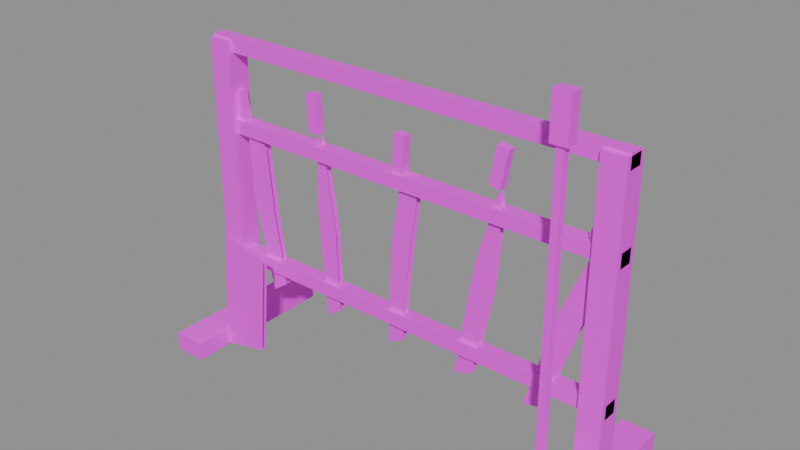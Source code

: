 # Source: prop.weapon_rack.blend  (saved by Blender 5.2.45; exported with 4.5.12 LTS)
import bpy
from mathutils import Matrix  # noqa: F401  (used for matrix-valued properties, if any)

bpy.ops.wm.read_factory_settings(use_empty=True)
scene = bpy.context.scene
scene.name = 'Scene'

# ---- images (referenced by path relative to the original .blend; pixels are not part of the script)
import os
ASSET_DIR = os.environ.get("B2B_ASSET_DIR", "")  # directory of the original .blend (textures are referenced by path, not embedded)
HERE = os.path.dirname(os.path.abspath(__file__))  # packed textures are extracted next to this script under _unpacked/

def load_image(name, relpath, width, height, colorspace="sRGB"):
    """Load a texture the original file referenced (path relative to the .blend, or extracted next to this script)."""
    p = next((c for c in (os.path.join(HERE, relpath), os.path.join(ASSET_DIR, relpath)) if relpath and os.path.exists(c)), "")
    if p:
        img = bpy.data.images.load(p, check_existing=True)
        img.name = name
    else:  # same state as the original file: an image datablock whose file is absent (Cycles renders it pink)
        img = bpy.data.images.new(name, width, height)
        img.source = "FILE"
        img.filepath = "//" + (relpath or name)
    img.colorspace_settings.name = colorspace
    return img
img_palette_png = load_image('palette.png', 'palette.png', 1024, 1024, 'sRGB')

# ---- materials (node trees are filled in below, after node groups)
mat_palette = bpy.data.materials.new('palette')

# ---- material node trees
mat_palette.use_nodes = True; mat_palette.node_tree.nodes.clear()
_N = mat_palette.node_tree.nodes; _L = mat_palette.node_tree.links
n0 = _N.new('ShaderNodeBsdfPrincipled'); n0.name = 'Principled BSDF'; n0.location = (-200, 100)
n0.inputs[10].default_value = 0.005
n1 = _N.new('ShaderNodeOutputMaterial'); n1.name = 'Material Output'; n1.location = (200, 100)
n2 = _N.new('ShaderNodeTexImage'); n2.name = 'Image Texture'; n2.location = (0, 0)
n2.image = img_palette_png
n2.interpolation = 'Closest'
_L.new(n0.outputs[0], n1.inputs[0])
_L.new(n2.outputs[0], n0.inputs[0])
n1.is_active_output = True

# ---- meshes
me_weapon_rack = bpy.data.meshes.new('weapon_rack')
me_weapon_rack.from_pydata([(-0.95, -0.05, 0.0), (-0.95, -0.05, 1.35), (-0.95, 0.05, 0.0), (-0.95, 0.05, 1.35), (-0.85, -0.05, 0.0), (-0.85, -0.05, 1.35), (-0.85, 0.05, 0.0), (-0.85, 0.05, 1.35), (-0.97, -0.35, 0.0), (-0.97, -0.35, 0.08), (-0.97, 0.35, 0.0), (-0.97, 0.35, 0.08), (-0.83, -0.35, 0.0), (-0.83, -0.35, 0.08), (-0.83, 0.35, 0.0), (-0.83, 0.35, 0.08), (0.85, -0.05, 0.0), (0.85, -0.05, 1.35), (0.85, 0.05, 0.0), (0.85, 0.05, 1.35), (0.95, -0.05, 0.0), (0.95, -0.05, 1.35), (0.95, 0.05, 0.0), (0.95, 0.05, 1.35), (0.83, -0.35, 0.0), (0.83, -0.35, 0.08), (0.83, 0.35, 0.0), (0.83, 0.35, 0.08), (0.97, -0.35, 0.0), (0.97, -0.35, 0.08), (0.97, 0.35, 0.0), (0.97, 0.35, 0.08), (-0.95, -0.03, 0.35), (-0.95, -0.03, 0.41), (-0.95, 0.03, 0.35), (-0.95, 0.03, 0.41), (0.95, -0.03, 0.35), (0.95, -0.03, 0.41), (0.95, 0.03, 0.35), (0.95, 0.03, 0.41), (-0.95, -0.03, 0.95), (-0.95, -0.03, 1.01), (-0.95, 0.03, 0.95), (-0.95, 0.03, 1.01), (0.95, -0.03, 0.95), (0.95, -0.03, 1.01), (0.95, 0.03, 0.95), (0.95, 0.03, 1.01), (-0.95, -0.03, 1.3), (-0.95, -0.03, 1.36), (-0.95, 0.03, 1.3), (-0.95, 0.03, 1.36), (0.95, -0.03, 1.3), (0.95, -0.03, 1.36), (0.95, 0.03, 1.3), (0.95, 0.03, 1.36), (-0.7, -0.012, 0.25), (-0.6237, -0.012, 0.3045), (-0.674, -0.012, 0.6281), (-0.7016, -0.012, 0.9218), (-0.8065, -0.012, 0.9774), (-0.7888, -0.012, 0.6819), (-0.7, 0.012, 0.25), (-0.6237, 0.012, 0.3045), (-0.674, 0.012, 0.6281), (-0.7016, 0.012, 0.9218), (-0.8065, 0.012, 0.9774), (-0.7888, 0.012, 0.6819), (-0.8512, -0.018, 0.9692), (-0.8799, -0.018, 1.127), (-0.8512, 0.018, 0.9692), (-0.8799, 0.018, 1.127), (-0.802, -0.018, 0.9782), (-0.8307, -0.018, 1.136), (-0.802, 0.018, 0.9782), (-0.8307, 0.018, 1.136), (-0.38, -0.012, 0.25), (-0.3098, -0.012, 0.2943), (-0.3244, -0.012, 0.6586), (-0.3729, -0.012, 0.9799), (-0.4067, -0.012, 1.059), (-0.4191, -0.012, 0.734), (-0.38, 0.012, 0.25), (-0.3098, 0.012, 0.2943), (-0.3244, 0.012, 0.6586), (-0.3729, 0.012, 0.9799), (-0.4067, 0.012, 1.059), (-0.4191, 0.012, 0.734), (-0.4485, -0.018, 1.056), (-0.4581, -0.018, 1.216), (-0.4485, 0.018, 1.056), (-0.4581, 0.018, 1.216), (-0.3986, -0.018, 1.059), (-0.4082, -0.018, 1.219), (-0.3986, 0.018, 1.059), (-0.4082, 0.018, 1.219), (-0.05, -0.012, 0.25), (0.02338, -0.012, 0.2857), (0.05089, -0.012, 0.6249), (0.09043, -0.012, 0.9274), (0.01691, -0.012, 1.008), (-0.03262, -0.012, 0.7062), (-0.05, 0.012, 0.25), (0.02338, 0.012, 0.2857), (0.05089, 0.012, 0.6249), (0.09043, 0.012, 0.9274), (0.01691, 0.012, 1.008), (-0.03262, 0.012, 0.7062), (-0.02435, -0.018, 1.01), (-0.01476, -0.018, 1.17), (-0.02435, 0.018, 1.01), (-0.01476, 0.018, 1.17), (0.02556, -0.018, 1.007), (0.03515, -0.018, 1.167), (0.02556, 0.018, 1.007), (0.03515, 0.018, 1.167), (0.28, -0.012, 0.25), (0.3637, -0.012, 0.2754), (0.4402, -0.012, 0.6525), (0.4704, -0.012, 0.9924), (0.455, -0.012, 1.081), (0.3614, -0.012, 0.7532), (0.28, 0.012, 0.25), (0.3637, 0.012, 0.2754), (0.4402, 0.012, 0.6525), (0.4704, 0.012, 0.9924), (0.455, 0.012, 1.081), (0.3614, 0.012, 0.7532), (0.4124, -0.018, 1.089), (0.441, -0.018, 1.247), (0.4124, 0.018, 1.089), (0.441, 0.018, 1.247), (0.4616, -0.018, 1.08), (0.4902, -0.018, 1.238), (0.4616, 0.018, 1.08), (0.4902, 0.018, 1.238), (0.6, -0.012, 0.25), (0.6799, -0.012, 0.2672), (0.7933, -0.012, 0.6097), (0.9085, -0.012, 0.9097), (0.8573, -0.012, 1.009), (0.7326, -0.012, 0.7124), (0.6, 0.012, 0.25), (0.6799, 0.012, 0.2672), (0.7933, 0.012, 0.6097), (0.9085, 0.012, 0.9097), (0.8573, 0.012, 1.009), (0.7326, 0.012, 0.7124), (0.8178, -0.018, 1.022), (0.8651, -0.018, 1.175), (0.8178, 0.018, 1.022), (0.8651, 0.018, 1.175), (0.8655, -0.018, 1.007), (0.9128, -0.018, 1.16), (0.8655, 0.018, 1.007), (0.9128, 0.018, 1.16), (0.78, -0.2, 0.0), (0.78, -0.2, 1.4), (0.78, -0.17, 0.0), (0.78, -0.17, 1.4), (0.81, -0.2, 0.0), (0.81, -0.2, 1.4), (0.81, -0.17, 0.0), (0.81, -0.17, 1.4), (0.76, -0.21, 1.4), (0.76, -0.21, 1.58), (0.76, -0.16, 1.4), (0.76, -0.16, 1.58), (0.83, -0.21, 1.4), (0.83, -0.21, 1.58), (0.83, -0.16, 1.4), (0.83, -0.16, 1.58), (-0.85, -0.18, 0.0), (-0.62, -0.18, 0.05), (-0.58, -0.18, 0.5), (-0.8, -0.18, 0.55), (-0.8, -0.16, 0.55), (-0.58, -0.16, 0.5), (-0.62, -0.16, 0.05), (-0.85, -0.16, 0.0)], [], [(0, 1, 3, 2), (2, 3, 7, 6), (6, 7, 5, 4), (4, 5, 1, 0), (2, 6, 4, 0), (7, 3, 1, 5), (8, 9, 11, 10), (10, 11, 15, 14), (14, 15, 13, 12), (12, 13, 9, 8), (10, 14, 12, 8), (15, 11, 9, 13), (16, 17, 19, 18), (18, 19, 23, 22), (22, 23, 21, 20), (20, 21, 17, 16), (18, 22, 20, 16), (23, 19, 17, 21), (24, 25, 27, 26), (26, 27, 31, 30), (30, 31, 29, 28), (28, 29, 25, 24), (26, 30, 28, 24), (31, 27, 25, 29), (32, 33, 35, 34), (34, 35, 39, 38), (38, 39, 37, 36), (36, 37, 33, 32), (34, 38, 36, 32), (39, 35, 33, 37), (40, 41, 43, 42), (42, 43, 47, 46), (46, 47, 45, 44), (44, 45, 41, 40), (42, 46, 44, 40), (47, 43, 41, 45), (48, 49, 51, 50), (50, 51, 55, 54), (54, 55, 53, 52), (52, 53, 49, 48), (50, 54, 52, 48), (55, 51, 49, 53), (56, 57, 58, 59, 60, 61), (62, 67, 66, 65, 64, 63), (68, 69, 71, 70), (70, 71, 75, 74), (74, 75, 73, 72), (72, 73, 69, 68), (70, 74, 72, 68), (75, 71, 69, 73), (76, 77, 78, 79, 80, 81), (82, 87, 86, 85, 84, 83), (88, 89, 91, 90), (90, 91, 95, 94), (94, 95, 93, 92), (92, 93, 89, 88), (90, 94, 92, 88), (95, 91, 89, 93), (96, 97, 98, 99, 100, 101), (102, 107, 106, 105, 104, 103), (108, 109, 111, 110), (110, 111, 115, 114), (114, 115, 113, 112), (112, 113, 109, 108), (110, 114, 112, 108), (115, 111, 109, 113), (116, 117, 118, 119, 120, 121), (122, 127, 126, 125, 124, 123), (128, 129, 131, 130), (130, 131, 135, 134), (134, 135, 133, 132), (132, 133, 129, 128), (130, 134, 132, 128), (135, 131, 129, 133), (136, 137, 138, 139, 140, 141), (142, 147, 146, 145, 144, 143), (148, 149, 151, 150), (150, 151, 155, 154), (154, 155, 153, 152), (152, 153, 149, 148), (150, 154, 152, 148), (155, 151, 149, 153), (156, 157, 159, 158), (158, 159, 163, 162), (162, 163, 161, 160), (160, 161, 157, 156), (158, 162, 160, 156), (163, 159, 157, 161), (164, 165, 167, 166), (166, 167, 171, 170), (170, 171, 169, 168), (168, 169, 165, 164), (166, 170, 168, 164), (171, 167, 165, 169), (172, 173, 174, 175), (176, 177, 178, 179)])
_uv = me_weapon_rack.uv_layers.new(name='UVMap')
_uv.uv.foreach_set('vector', [0.8125, 0.7222, 0.8125, 0.7222, 0.8125, 0.7222, 0.8125, 0.7222, 0.8125, 0.7222, 0.8125, 0.7222, 0.8125, 0.7222, 0.8125, 0.7222, 0.8125, 0.7222, 0.8125, 0.7222, 0.8125, 0.7222, 0.8125, 0.7222, 0.8125, 0.7222, 0.8125, 0.7222, 0.8125, 0.7222, 0.8125, 0.7222, 0.8125, 0.7222, 0.8125, 0.7222, 0.8125, 0.7222, 0.8125, 0.7222, 0.8125, 0.7222, 0.8125, 0.7222, 0.8125, 0.7222, 0.8125, 0.7222, 0.8125, 0.7222, 0.8125, 0.7222, 0.8125, 0.7222, 0.8125, 0.7222, 0.8125, 0.7222, 0.8125, 0.7222, 0.8125, 0.7222, 0.8125, 0.7222, 0.8125, 0.7222, 0.8125, 0.7222, 0.8125, 0.7222, 0.8125, 0.7222, 0.8125, 0.7222, 0.8125, 0.7222, 0.8125, 0.7222, 0.8125, 0.7222, 0.8125, 0.7222, 0.8125, 0.7222, 0.8125, 0.7222, 0.8125, 0.7222, 0.8125, 0.7222, 0.8125, 0.7222, 0.8125, 0.7222, 0.8125, 0.7222, 0.8125, 0.7222, 0.8125, 0.7222, 0.8125, 0.7222, 0.8125, 0.7222, 0.8125, 0.7222, 0.8125, 0.7222, 0.8125, 0.7222, 0.8125, 0.7222, 0.8125, 0.7222, 0.8125, 0.7222, 0.8125, 0.7222, 0.8125, 0.7222, 0.8125, 0.7222, 0.8125, 0.7222, 0.8125, 0.7222, 0.8125, 0.7222, 0.8125, 0.7222, 0.8125, 0.7222, 0.8125, 0.7222, 0.8125, 0.7222, 0.8125, 0.7222, 0.8125, 0.7222, 0.8125, 0.7222, 0.8125, 0.7222, 0.8125, 0.7222, 0.8125, 0.7222, 0.8125, 0.7222, 0.8125, 0.7222, 0.8125, 0.7222, 0.8125, 0.7222, 0.8125, 0.7222, 0.8125, 0.7222, 0.8125, 0.7222, 0.8125, 0.7222, 0.8125, 0.7222, 0.8125, 0.7222, 0.8125, 0.7222, 0.8125, 0.7222, 0.8125, 0.7222, 0.8125, 0.7222, 0.8125, 0.7222, 0.8125, 0.7222, 0.8125, 0.7222, 0.8125, 0.7222, 0.8125, 0.7222, 0.8125, 0.7222, 0.8125, 0.7222, 0.8125, 0.7222, 0.6875, 0.7222, 0.6875, 0.7222, 0.6875, 0.7222, 0.6875, 0.7222, 0.6875, 0.7222, 0.6875, 0.7222, 0.6875, 0.7222, 0.6875, 0.7222, 0.6875, 0.7222, 0.6875, 0.7222, 0.6875, 0.7222, 0.6875, 0.7222, 0.6875, 0.7222, 0.6875, 0.7222, 0.6875, 0.7222, 0.6875, 0.7222, 0.6875, 0.7222, 0.6875, 0.7222, 0.6875, 0.7222, 0.6875, 0.7222, 0.6875, 0.7222, 0.6875, 0.7222, 0.6875, 0.7222, 0.6875, 0.7222, 0.6875, 0.7222, 0.6875, 0.7222, 0.6875, 0.7222, 0.6875, 0.7222, 0.6875, 0.7222, 0.6875, 0.7222, 0.6875, 0.7222, 0.6875, 0.7222, 0.6875, 0.7222, 0.6875, 0.7222, 0.6875, 0.7222, 0.6875, 0.7222, 0.6875, 0.7222, 0.6875, 0.7222, 0.6875, 0.7222, 0.6875, 0.7222, 0.6875, 0.7222, 0.6875, 0.7222, 0.6875, 0.7222, 0.6875, 0.7222, 0.6875, 0.7222, 0.6875, 0.7222, 0.6875, 0.7222, 0.6875, 0.7222, 0.6875, 0.7222, 0.6875, 0.7222, 0.6875, 0.7222, 0.6875, 0.7222, 0.6875, 0.7222, 0.6875, 0.7222, 0.6875, 0.7222, 0.6875, 0.7222, 0.6875, 0.7222, 0.6875, 0.7222, 0.6875, 0.7222, 0.6875, 0.7222, 0.6875, 0.7222, 0.6875, 0.7222, 0.6875, 0.7222, 0.6875, 0.7222, 0.6875, 0.7222, 0.6875, 0.7222, 0.6875, 0.7222, 0.6875, 0.7222, 0.6875, 0.7222, 0.6875, 0.7222, 0.6875, 0.7222, 0.6875, 0.7222, 0.5625, 0.2778, 0.5625, 0.2778, 0.5625, 0.2778, 0.5625, 0.2778, 0.5625, 0.2778, 0.5625, 0.2778, 0.5625, 0.2778, 0.5625, 0.2778, 0.5625, 0.2778, 0.5625, 0.2778, 0.5625, 0.2778, 0.5625, 0.2778, 0.8125, 0.9444, 0.8125, 0.9444, 0.8125, 0.9444, 0.8125, 0.9444, 0.8125, 0.9444, 0.8125, 0.9444, 0.8125, 0.9444, 0.8125, 0.9444, 0.8125, 0.9444, 0.8125, 0.9444, 0.8125, 0.9444, 0.8125, 0.9444, 0.8125, 0.9444, 0.8125, 0.9444, 0.8125, 0.9444, 0.8125, 0.9444, 0.8125, 0.9444, 0.8125, 0.9444, 0.8125, 0.9444, 0.8125, 0.9444, 0.8125, 0.9444, 0.8125, 0.9444, 0.8125, 0.9444, 0.8125, 0.9444, 0.8125, 0.9444, 0.8125, 0.9444, 0.8125, 0.9444, 0.8125, 0.9444, 0.8125, 0.9444, 0.8125, 0.9444, 0.8125, 0.9444, 0.8125, 0.9444, 0.8125, 0.9444, 0.8125, 0.9444, 0.8125, 0.9444, 0.8125, 0.9444, 0.8125, 0.9444, 0.8125, 0.9444, 0.8125, 0.9444, 0.8125, 0.9444, 0.8125, 0.9444, 0.8125, 0.9444, 0.8125, 0.9444, 0.8125, 0.9444, 0.8125, 0.9444, 0.8125, 0.9444, 0.8125, 0.9444, 0.8125, 0.9444, 0.8125, 0.9444, 0.8125, 0.9444, 0.8125, 0.9444, 0.8125, 0.9444, 0.8125, 0.9444, 0.8125, 0.9444, 0.8125, 0.9444, 0.8125, 0.9444, 0.8125, 0.9444, 0.8125, 0.9444, 0.8125, 0.9444, 0.8125, 0.9444, 0.5625, 0.2778, 0.5625, 0.2778, 0.5625, 0.2778, 0.5625, 0.2778, 0.5625, 0.2778, 0.5625, 0.2778, 0.5625, 0.2778, 0.5625, 0.2778, 0.5625, 0.2778, 0.5625, 0.2778, 0.5625, 0.2778, 0.5625, 0.2778, 0.8125, 0.9444, 0.8125, 0.9444, 0.8125, 0.9444, 0.8125, 0.9444, 0.8125, 0.9444, 0.8125, 0.9444, 0.8125, 0.9444, 0.8125, 0.9444, 0.8125, 0.9444, 0.8125, 0.9444, 0.8125, 0.9444, 0.8125, 0.9444, 0.8125, 0.9444, 0.8125, 0.9444, 0.8125, 0.9444, 0.8125, 0.9444, 0.8125, 0.9444, 0.8125, 0.9444, 0.8125, 0.9444, 0.8125, 0.9444, 0.8125, 0.9444, 0.8125, 0.9444, 0.8125, 0.9444, 0.8125, 0.9444, 0.8125, 0.9444, 0.8125, 0.9444, 0.8125, 0.9444, 0.8125, 0.9444, 0.8125, 0.9444, 0.8125, 0.9444, 0.8125, 0.9444, 0.8125, 0.9444, 0.8125, 0.9444, 0.8125, 0.9444, 0.8125, 0.9444, 0.8125, 0.9444, 0.8125, 0.9444, 0.8125, 0.9444, 0.8125, 0.9444, 0.8125, 0.9444, 0.8125, 0.9444, 0.8125, 0.9444, 0.8125, 0.9444, 0.8125, 0.9444, 0.8125, 0.9444, 0.8125, 0.9444, 0.8125, 0.9444, 0.8125, 0.9444, 0.8125, 0.9444, 0.8125, 0.9444, 0.8125, 0.9444, 0.8125, 0.9444, 0.8125, 0.9444, 0.8125, 0.9444, 0.8125, 0.9444, 0.8125, 0.9444, 0.8125, 0.9444, 0.8125, 0.9444, 0.8125, 0.9444, 0.8125, 0.9444, 0.5625, 0.2778, 0.5625, 0.2778, 0.5625, 0.2778, 0.5625, 0.2778, 0.5625, 0.2778, 0.5625, 0.2778, 0.5625, 0.2778, 0.5625, 0.2778, 0.5625, 0.2778, 0.5625, 0.2778, 0.5625, 0.2778, 0.5625, 0.2778, 0.8125, 0.9444, 0.8125, 0.9444, 0.8125, 0.9444, 0.8125, 0.9444, 0.8125, 0.9444, 0.8125, 0.9444, 0.8125, 0.9444, 0.8125, 0.9444, 0.8125, 0.9444, 0.8125, 0.9444, 0.8125, 0.9444, 0.8125, 0.9444, 0.8125, 0.9444, 0.8125, 0.9444, 0.8125, 0.9444, 0.8125, 0.9444, 0.8125, 0.9444, 0.8125, 0.9444, 0.8125, 0.9444, 0.8125, 0.9444, 0.8125, 0.9444, 0.8125, 0.9444, 0.8125, 0.9444, 0.8125, 0.9444, 0.6875, 0.7222, 0.6875, 0.7222, 0.6875, 0.7222, 0.6875, 0.7222, 0.6875, 0.7222, 0.6875, 0.7222, 0.6875, 0.7222, 0.6875, 0.7222, 0.6875, 0.7222, 0.6875, 0.7222, 0.6875, 0.7222, 0.6875, 0.7222, 0.6875, 0.7222, 0.6875, 0.7222, 0.6875, 0.7222, 0.6875, 0.7222, 0.6875, 0.7222, 0.6875, 0.7222, 0.6875, 0.7222, 0.6875, 0.7222, 0.6875, 0.7222, 0.6875, 0.7222, 0.6875, 0.7222, 0.6875, 0.7222, 0.8125, 0.9444, 0.8125, 0.9444, 0.8125, 0.9444, 0.8125, 0.9444, 0.8125, 0.9444, 0.8125, 0.9444, 0.8125, 0.9444, 0.8125, 0.9444, 0.8125, 0.9444, 0.8125, 0.9444, 0.8125, 0.9444, 0.8125, 0.9444, 0.8125, 0.9444, 0.8125, 0.9444, 0.8125, 0.9444, 0.8125, 0.9444, 0.8125, 0.9444, 0.8125, 0.9444, 0.8125, 0.9444, 0.8125, 0.9444, 0.8125, 0.9444, 0.8125, 0.9444, 0.8125, 0.9444, 0.8125, 0.9444, 0.5625, 0.2778, 0.5625, 0.2778, 0.5625, 0.2778, 0.5625, 0.2778, 0.5625, 0.2778, 0.5625, 0.2778, 0.5625, 0.2778, 0.5625, 0.2778])
me_weapon_rack.materials.append(mat_palette)
me_weapon_rack.update()

# ---- objects
ob_weapon_rack = bpy.data.objects.new('weapon_rack', me_weapon_rack)

# ---- transforms, parenting, visibility, modifiers, constraints
ob_weapon_rack.location = (0.0, 0.0, 0.0)

# ---- collection membership
scene.collection.objects.link(ob_weapon_rack)

# ---- scene / render settings (as saved in the file)
scene.frame_start = 1; scene.frame_end = 250; scene.frame_set(1)
scene.render.engine = 'BLENDER_EEVEE_NEXT'
scene.render.bake_bias = 0.0
scene.render.bake_samples = 0
scene.render.compositor_device = 'GPU'
scene.eevee.use_volume_custom_range = False
scene.eevee.fast_gi_thickness_near = 0.1
scene.eevee.fast_gi_thickness_far = 0.0
scene.eevee.ray_tracing_options.screen_trace_thickness = 0.1
bpy.context.view_layer.update()

# ---- added for rendering (the .blend has no active camera and no usable light): camera, sun + grey world if the file has none
cam_auto = bpy.data.cameras.new('AutoCamera')
cam_auto.lens = 50.0
cam_auto.sensor_width = 36.0
cam_auto.clip_end = 1000.0
ob_auto_camera = bpy.data.objects.new('AutoCamera', cam_auto)
scene.collection.objects.link(ob_auto_camera)
ob_auto_camera.location = (2.4038, -2.88457, 2.71304)
ob_auto_camera.rotation_euler = (1.09748, -7.21219e-08, 0.694738)
scene.camera = ob_auto_camera
light_auto_sun = bpy.data.lights.new('AutoSun', 'SUN')
light_auto_sun.energy = 3.0
light_auto_sun.angle = 0.0523599
ob_auto_sun = bpy.data.objects.new('AutoSun', light_auto_sun)
scene.collection.objects.link(ob_auto_sun)
ob_auto_sun.rotation_euler = (0.872665, 0.174533, 0.523599)
if scene.world is None:
    world_auto = bpy.data.worlds.new('AutoWorld')
    world_auto.color = (0.3, 0.3, 0.3)
    scene.world = world_auto
bpy.context.view_layer.update()
